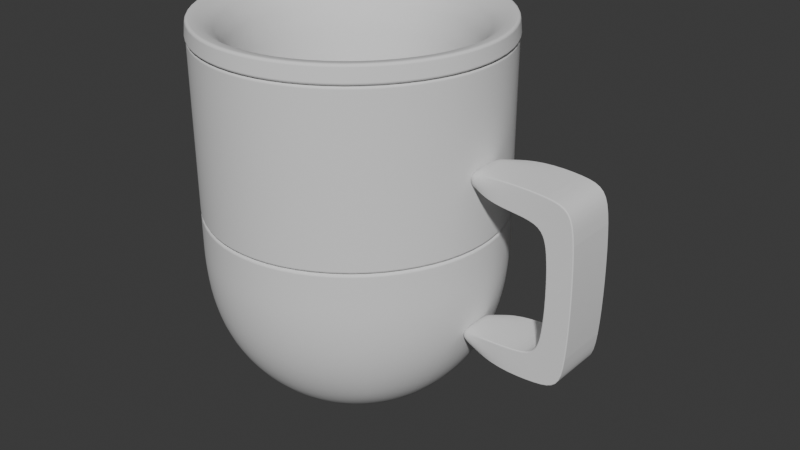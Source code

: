 # Source: session270325.blend  (saved by Blender 4.3.34; exported with 4.5.12 LTS)
import bpy
from mathutils import Matrix  # noqa: F401  (used for matrix-valued properties, if any)

bpy.ops.wm.read_factory_settings(use_empty=True)
scene = bpy.context.scene
scene.name = 'Scene'

# ---- collections
col_collection = bpy.data.collections.new('Collection'); scene.collection.children.link(col_collection)

# ---- world
world_world = bpy.data.worlds.new('World'); scene.world = world_world
world_world.use_nodes = True; world_world.node_tree.nodes.clear()
_N = world_world.node_tree.nodes; _L = world_world.node_tree.links
n0 = _N.new('ShaderNodeOutputWorld'); n0.name = 'World Output'; n0.location = (300, 300)
n1 = _N.new('ShaderNodeBackground'); n1.name = 'Background'; n1.location = (10, 300)
n1.inputs[0].default_value = (0.05088, 0.05088, 0.05088, 1.0)
_L.new(n1.outputs[0], n0.inputs[0])
n0.is_active_output = True
world_world.color = (0.05088, 0.05088, 0.05088)
world_world.sun_shadow_jitter_overblur = 0.0

# ---- meshes
me_roundcube = bpy.data.meshes.new('Roundcube')
me_roundcube.from_pydata([(0.5774, 0.5774, -0.5774), (0.2887, 0.677, -0.677), (0.0, 0.7071, -0.7071), (-0.2887, 0.677, -0.677), (0.677, 0.677, -0.2887), (0.3385, 0.878, -0.3385), (0.0, 0.9354, -0.3536), (-0.3385, 0.878, -0.3385), (0.7071, 0.7071, 0.0), (0.3536, 0.9354, 0.0), (0.0, 1.0, 0.0), (-0.3536, 0.9354, 0.0), (-0.5774, 0.5774, -0.5774), (-0.677, 0.2887, -0.677), (-0.7071, 0.0, -0.7071), (-0.677, -0.2887, -0.677), (-0.677, 0.677, -0.2887), (-0.878, 0.3385, -0.3385), (-0.9354, 0.0, -0.3536), (-0.878, -0.3385, -0.3385), (-0.7071, 0.7071, 0.0), (-0.9354, 0.3536, 0.0), (-1.0, 0.0, 0.0), (-0.9354, -0.3536, 0.0), (-0.5774, -0.5774, -0.5774), (-0.2887, -0.677, -0.677), (0.0, -0.7071, -0.7071), (0.2887, -0.677, -0.677), (-0.677, -0.677, -0.2887), (-0.3385, -0.878, -0.3385), (0.0, -0.9354, -0.3536), (0.3385, -0.878, -0.3385), (-0.7071, -0.7071, 0.0), (-0.3536, -0.9354, 0.0), (0.0, -1.0, 0.0), (0.3536, -0.9354, 0.0), (0.5774, -0.5774, -0.5774), (0.677, -0.2887, -0.677), (0.7071, 0.0, -0.7071), (0.677, 0.2887, -0.677), (0.677, -0.677, -0.2887), (0.878, -0.3385, -0.3385), (0.9354, 0.0, -0.3536), (0.878, 0.3385, -0.3385), (0.7071, -0.7071, 0.0), (0.9354, -0.3536, 0.0), (1.0, 0.0, 0.0), (0.9354, 0.3536, 0.0), (0.3385, -0.3385, -0.878), (0.0, -0.3536, -0.9354), (-0.3385, -0.3385, -0.878), (0.3536, 0.0, -0.9354), (0.0, 0.0, -1.0), (-0.3536, 0.0, -0.9354), (0.3385, 0.3385, -0.878), (0.0, 0.3536, -0.9354), (-0.3385, 0.3385, -0.878), (-1.0, 0.0, 0.3983), (1.0, 0.0, 0.3983), (-0.9354, -0.3536, 0.3983), (0.0, -1.0, 0.3983), (0.0, 1.0, 0.3983), (0.9354, 0.3536, 0.3983), (-0.3536, -0.9354, 0.3983), (0.3536, 0.9354, 0.3983), (-0.9354, 0.3536, 0.3983), (-0.7071, -0.7071, 0.3983), (0.7071, 0.7071, 0.3983), (0.3536, -0.9354, 0.3983), (0.9354, -0.3536, 0.3983), (-0.3536, 0.9354, 0.3983), (0.7071, -0.7071, 0.3983), (-0.7071, 0.7071, 0.3983), (0.9354, 0.3536, 1.5), (1.0, 0.0, 1.5), (0.9354, -0.3536, 1.5), (0.7071, -0.7071, 1.5), (0.3536, -0.9354, 1.5), (0.0, -1.0, 1.5), (-0.3536, -0.9354, 1.5), (-0.7071, -0.7071, 1.5), (-0.9354, -0.3536, 1.5), (-1.0, 0.0, 1.5), (-0.9354, 0.3536, 1.5), (-0.7071, 0.7071, 1.5), (-0.3536, 0.9354, 1.5), (0.0, 1.0, 1.5), (0.3536, 0.9354, 1.5), (0.7071, 0.7071, 1.5), (-1.0, 0.0, 0.3983), (1.0, 0.0, 0.3983), (-0.9354, -0.3536, 0.3983), (0.0, -1.0, 0.3983), (0.0, 1.0, 0.3983), (0.9354, 0.3536, 0.3983), (-0.3536, -0.9354, 0.3983), (0.3536, 0.9354, 0.3983), (-0.9354, 0.3536, 0.3983), (-0.7071, -0.7071, 0.3983), (0.7071, 0.7071, 0.3983), (0.3536, -0.9354, 0.3983), (0.9354, -0.3536, 0.3983), (-0.3536, 0.9354, 0.3983), (0.7071, -0.7071, 0.3983), (-0.7071, 0.7071, 0.3983), (-0.9354, -0.3536, 0.1991), (0.7071, 0.7071, 0.1991), (0.3536, -0.9354, 0.1991), (0.9354, -0.3536, 0.1991), (-0.3536, 0.9354, 0.1991), (-1.0, 0.0, 0.1991), (1.0, 0.0, 0.1991), (0.0, -1.0, 0.1991), (0.0, 1.0, 0.1991), (0.9354, 0.3536, 0.1991), (-0.3536, -0.9354, 0.1991), (0.3536, 0.9354, 0.1991), (-0.9354, 0.3536, 0.1991), (-0.7071, -0.7071, 0.1991), (0.7071, -0.7071, 0.1991), (-0.7071, 0.7071, 0.1991)], [], [(0, 1, 5, 4), (1, 2, 6, 5), (2, 3, 7, 6), (3, 12, 16, 7), (4, 5, 9, 8), (5, 6, 10, 9), (6, 7, 11, 10), (7, 16, 20, 11), (12, 13, 17, 16), (13, 14, 18, 17), (14, 15, 19, 18), (15, 24, 28, 19), (16, 17, 21, 20), (17, 18, 22, 21), (18, 19, 23, 22), (19, 28, 32, 23), (24, 25, 29, 28), (25, 26, 30, 29), (26, 27, 31, 30), (27, 36, 40, 31), (28, 29, 33, 32), (29, 30, 34, 33), (30, 31, 35, 34), (31, 40, 44, 35), (36, 37, 41, 40), (37, 38, 42, 41), (38, 39, 43, 42), (39, 0, 4, 43), (40, 41, 45, 44), (41, 42, 46, 45), (42, 43, 47, 46), (43, 4, 8, 47), (36, 27, 48, 37), (27, 26, 49, 48), (26, 25, 50, 49), (25, 24, 15, 50), (37, 48, 51, 38), (48, 49, 52, 51), (49, 50, 53, 52), (50, 15, 14, 53), (38, 51, 54, 39), (51, 52, 55, 54), (52, 53, 56, 55), (53, 14, 13, 56), (39, 54, 1, 0), (54, 55, 2, 1), (55, 56, 3, 2), (56, 13, 12, 3), (109, 120, 72, 70), (107, 119, 71, 68), (105, 118, 66, 59), (108, 111, 58, 69), (106, 116, 64, 67), (118, 115, 63, 66), (120, 117, 65, 72), (111, 114, 62, 58), (116, 113, 61, 64), (115, 112, 60, 63), (114, 106, 67, 62), (117, 110, 57, 65), (112, 107, 68, 60), (113, 109, 70, 61), (110, 105, 59, 57), (119, 108, 69, 71), (103, 101, 75, 76), (89, 91, 81, 82), (93, 102, 85, 86), (92, 100, 77, 78), (97, 89, 82, 83), (94, 99, 88, 73), (95, 92, 78, 79), (96, 93, 86, 87), (90, 94, 73, 74), (104, 97, 83, 84), (98, 95, 79, 80), (99, 96, 87, 88), (101, 90, 74, 75), (91, 98, 80, 81), (100, 103, 76, 77), (102, 104, 84, 85), (44, 45, 108, 119), (22, 23, 105, 110), (10, 11, 109, 113), (34, 35, 107, 112), (21, 22, 110, 117), (47, 8, 106, 114), (33, 34, 112, 115), (9, 10, 113, 116), (46, 47, 114, 111), (20, 21, 117, 120), (32, 33, 115, 118), (8, 9, 116, 106), (45, 46, 111, 108), (23, 32, 118, 105), (35, 44, 119, 107), (11, 20, 120, 109)])
me_roundcube.polygons.foreach_set('use_smooth', [True] * 96)
me_roundcube.update()
me_roundcube_001 = bpy.data.meshes.new('Roundcube.001')
me_roundcube_001.from_pydata([(0.4834, 0.4834, -0.4505), (0.2417, 0.5668, -0.534), (3.056e-09, 0.592, -0.5592), (-0.2417, 0.5668, -0.534), (0.5668, 0.5668, -0.2088), (0.2834, 0.7351, -0.2505), (3.056e-09, 0.7832, -0.2631), (-0.2834, 0.7351, -0.2505), (0.592, 0.592, 0.03287), (0.296, 0.7832, 0.03287), (3.056e-09, 0.8373, 0.03287), (-0.296, 0.7832, 0.03287), (-0.4834, 0.4834, -0.4505), (-0.5668, 0.2417, -0.534), (-0.592, 0.0, -0.5592), (-0.5668, -0.2417, -0.534), (-0.5668, 0.5668, -0.2088), (-0.7351, 0.2834, -0.2505), (-0.7832, 0.0, -0.2631), (-0.7351, -0.2834, -0.2505), (-0.592, 0.592, 0.03287), (-0.7832, 0.296, 0.03287), (-0.8373, 0.0, 0.03287), (-0.7832, -0.296, 0.03287), (-0.4834, -0.4834, -0.4505), (-0.2417, -0.5668, -0.534), (3.056e-09, -0.592, -0.5592), (0.2417, -0.5668, -0.534), (-0.5668, -0.5668, -0.2088), (-0.2834, -0.7351, -0.2505), (3.056e-09, -0.7832, -0.2631), (0.2834, -0.7351, -0.2505), (-0.592, -0.592, 0.03287), (-0.296, -0.7832, 0.03287), (3.056e-09, -0.8373, 0.03287), (0.296, -0.7832, 0.03287), (0.4834, -0.4834, -0.4505), (0.5668, -0.2417, -0.534), (0.592, 0.0, -0.5592), (0.5668, 0.2417, -0.534), (0.5668, -0.5668, -0.2088), (0.7351, -0.2834, -0.2505), (0.7832, 0.0, -0.2631), (0.7351, 0.2834, -0.2505), (0.592, -0.592, 0.03287), (0.7832, -0.296, 0.03287), (0.8373, 0.0, 0.03287), (0.7832, 0.296, 0.03287), (0.2834, -0.2834, -0.7022), (3.056e-09, -0.296, -0.7503), (-0.2834, -0.2834, -0.7022), (0.296, 0.0, -0.7503), (3.056e-09, 0.0, -0.8044), (-0.296, 0.0, -0.7503), (0.2834, 0.2834, -0.7022), (3.056e-09, 0.296, -0.7503), (-0.2834, 0.2834, -0.7022), (0.7832, 0.296, 1.5), (0.8373, 0.0, 1.5), (0.7832, -0.296, 1.5), (0.592, -0.592, 1.5), (0.296, -0.7832, 1.5), (3.056e-09, -0.8373, 1.5), (-0.296, -0.7832, 1.5), (-0.592, -0.592, 1.5), (-0.7832, -0.296, 1.5), (-0.8373, 0.0, 1.5), (-0.7832, 0.296, 1.5), (-0.592, 0.592, 1.5), (-0.296, 0.7832, 1.5), (3.056e-09, 0.8373, 1.5), (0.296, 0.7832, 1.5), (0.592, 0.592, 1.5), (0.9442, 0.3569, 1.5), (1.009, 7.657e-10, 1.5), (0.9442, -0.3569, 1.5), (0.7137, -0.7137, 1.5), (0.3569, -0.9442, 1.5), (4.45e-09, -1.009, 1.5), (-0.3569, -0.9442, 1.5), (-0.7137, -0.7137, 1.5), (-0.9442, -0.3569, 1.5), (-1.009, 7.657e-10, 1.5), (-0.9442, 0.3569, 1.5), (-0.7137, 0.7137, 1.5), (-0.3569, 0.9442, 1.5), (4.45e-09, 1.009, 1.5), (0.3569, 0.9442, 1.5), (0.7137, 0.7137, 1.5)], [], [(0, 1, 5, 4), (1, 2, 6, 5), (2, 3, 7, 6), (3, 12, 16, 7), (4, 5, 9, 8), (5, 6, 10, 9), (6, 7, 11, 10), (7, 16, 20, 11), (12, 13, 17, 16), (13, 14, 18, 17), (14, 15, 19, 18), (15, 24, 28, 19), (16, 17, 21, 20), (17, 18, 22, 21), (18, 19, 23, 22), (19, 28, 32, 23), (24, 25, 29, 28), (25, 26, 30, 29), (26, 27, 31, 30), (27, 36, 40, 31), (28, 29, 33, 32), (29, 30, 34, 33), (30, 31, 35, 34), (31, 40, 44, 35), (36, 37, 41, 40), (37, 38, 42, 41), (38, 39, 43, 42), (39, 0, 4, 43), (40, 41, 45, 44), (41, 42, 46, 45), (42, 43, 47, 46), (43, 4, 8, 47), (36, 27, 48, 37), (27, 26, 49, 48), (26, 25, 50, 49), (25, 24, 15, 50), (37, 48, 51, 38), (48, 49, 52, 51), (49, 50, 53, 52), (50, 15, 14, 53), (38, 51, 54, 39), (51, 52, 55, 54), (52, 53, 56, 55), (53, 14, 13, 56), (39, 54, 1, 0), (54, 55, 2, 1), (55, 56, 3, 2), (56, 13, 12, 3), (44, 45, 59, 60), (22, 23, 65, 66), (10, 11, 69, 70), (34, 35, 61, 62), (21, 22, 66, 67), (47, 8, 72, 57), (33, 34, 62, 63), (9, 10, 70, 71), (46, 47, 57, 58), (20, 21, 67, 68), (32, 33, 63, 64), (8, 9, 71, 72), (45, 46, 58, 59), (23, 32, 64, 65), (35, 44, 60, 61), (11, 20, 68, 69), (71, 70, 86, 87), (68, 67, 83, 84), (65, 64, 80, 81), (61, 60, 76, 77), (70, 69, 85, 86), (67, 66, 82, 83), (69, 68, 84, 85), (62, 61, 77, 78), (58, 57, 73, 74), (64, 63, 79, 80), (66, 65, 81, 82), (60, 59, 75, 76), (57, 72, 88, 73), (72, 71, 87, 88), (59, 58, 74, 75), (63, 62, 78, 79)])
me_roundcube_001.polygons.foreach_set('use_smooth', [True] * 80)
me_roundcube_001.update()
me_cube_001 = bpy.data.meshes.new('Cube.001')
me_cube_001.from_pydata([(1.044, -0.1762, -0.089), (1.044, -0.1762, 0.7845), (1.044, 0.1846, -0.089), (1.044, 0.1846, 0.7845), (1.044, -0.1762, -0.2536), (1.044, -0.1762, 0.9491), (1.044, 0.1846, 0.9491), (1.044, 0.1846, -0.2536), (1.698, -0.1762, 0.00793), (1.601, -0.1762, -0.089), (1.601, -0.1762, 0.7845), (1.698, -0.1762, 0.6876), (1.601, 0.1846, -0.089), (1.698, 0.1846, 0.00793), (1.698, 0.1846, 0.6876), (1.601, 0.1846, 0.7845), (1.766, 0.1846, -0.2536), (1.863, 0.1846, -0.1567), (1.863, 0.1846, 0.8522), (1.766, 0.1846, 0.9491), (1.766, -0.1762, 0.9491), (1.863, -0.1762, 0.8522), (1.863, -0.1762, -0.1567), (1.766, -0.1762, -0.2536), (1.044, 0.004168, -0.2536), (1.044, 0.004168, 0.9491), (1.044, 0.004168, 0.7845), (1.044, 0.004168, -0.089), (1.766, 0.004168, -0.2536), (1.863, 0.004168, -0.1567), (1.766, 0.004168, 0.9491), (1.863, 0.004168, 0.8522), (1.698, 0.004168, 0.6876), (1.601, 0.004168, 0.7845), (1.601, 0.004168, -0.089), (1.698, 0.004168, 0.00793)], [], [(9, 0, 4, 23), (30, 25, 5, 20), (2, 12, 16, 7), (29, 31, 21, 22), (13, 14, 18, 17), (24, 28, 23, 4), (15, 3, 6, 19), (34, 27, 0, 9), (1, 10, 20, 5), (26, 33, 10, 1), (32, 35, 8, 11), (28, 16, 17, 29), (30, 20, 21, 31), (13, 17, 16, 12), (18, 14, 15, 19), (20, 10, 11, 21), (9, 23, 22, 8), (32, 11, 10, 33), (34, 9, 8, 35), (11, 8, 22, 21), (24, 27, 2, 7), (25, 26, 1, 5), (6, 3, 26, 25), (4, 0, 27, 24), (12, 34, 35, 13), (14, 32, 33, 15), (19, 30, 31, 18), (23, 28, 29, 22), (14, 13, 35, 32), (3, 15, 33, 26), (12, 2, 27, 34), (7, 16, 28, 24), (17, 18, 31, 29), (19, 6, 25, 30)])
me_cube_001.polygons.foreach_set('use_smooth', [True] * 34)
_k = set([(0, 9), (1, 10), (2, 12), (3, 15), (4, 23), (5, 20), (6, 19), (7, 16), (8, 9), (8, 11), (8, 35), (9, 34), (10, 11), (10, 33), (11, 32), (12, 13), (12, 34), (13, 14), (13, 35), (14, 15), (14, 32), (15, 33), (16, 17), (16, 28), (17, 18), (17, 29), (18, 19), (18, 31), (19, 30), (20, 21), (20, 30), (21, 22), (21, 31), (22, 23), (22, 29), (23, 28)])
me_cube_001.attributes.new('sharp_edge', 'BOOLEAN', 'EDGE').data.foreach_set('value', [ (min(e.vertices), max(e.vertices)) in _k for e in me_cube_001.edges])
_k = {(22, 23): 1.0, (16, 17): 1.0, (18, 19): 1.0, (20, 21): 1.0, (12, 13): 1.0, (14, 15): 1.0, (10, 11): 1.0, (8, 9): 1.0, (8, 11): 1.0, (21, 22): 1.0, (2, 12): 1.0, (0, 9): 1.0, (13, 14): 1.0, (4, 23): 1.0, (1, 10): 1.0, (5, 20): 1.0, (3, 15): 1.0, (7, 16): 1.0, (17, 18): 1.0, (6, 19): 1.0}
me_cube_001.attributes.new('crease_edge', 'FLOAT', 'EDGE').data.foreach_set('value', [_k.get((min(e.vertices), max(e.vertices)), 0.0) for e in me_cube_001.edges])
_uv = me_cube_001.uv_layers.new(name='UVMap')
_uv.uv.foreach_set('vector', [0.4092, 0.8111, 0.4092, 0.9658, 0.375, 1.0, 0.375, 0.7796, 0.6546, 0.625, 0.875, 0.625, 0.875, 0.75, 0.6546, 0.75, 0.4092, 0.2842, 0.4092, 0.4389, 0.375, 0.4704, 0.375, 0.25, 0.3951, 0.625, 0.6049, 0.625, 0.6049, 0.75, 0.3951, 0.75, 0.4294, 0.4658, 0.5706, 0.4658, 0.6049, 0.5, 0.3951, 0.5, 0.125, 0.625, 0.3454, 0.625, 0.3454, 0.75, 0.125, 0.75, 0.5908, 0.4389, 0.5908, 0.2842, 0.625, 0.25, 0.625, 0.4704, 0.4092, 0.625, 0.4092, 0.625, 0.4092, 0.9658, 0.4092, 0.8111, 0.5908, 0.9658, 0.5908, 0.8111, 0.625, 0.7796, 0.625, 1.0, 0.5908, 0.625, 0.5908, 0.625, 0.5908, 0.8111, 0.5908, 0.9658, 0.5706, 0.625, 0.4294, 0.625, 0.4294, 0.7842, 0.5706, 0.7842, 0.3454, 0.625, 0.3454, 0.5, 0.3951, 0.5, 0.3951, 0.625, 0.6546, 0.625, 0.6546, 0.75, 0.6049, 0.75, 0.6049, 0.625, 0.4294, 0.4658, 0.3951, 0.5, 0.375, 0.4704, 0.4092, 0.4389, 0.6049, 0.5, 0.5706, 0.4658, 0.5908, 0.4389, 0.625, 0.4704, 0.625, 0.7796, 0.5908, 0.8111, 0.5706, 0.7842, 0.6049, 0.75, 0.4092, 0.8111, 0.375, 0.7796, 0.3951, 0.75, 0.4294, 0.7842, 0.5706, 0.625, 0.5706, 0.7842, 0.5908, 0.8111, 0.5908, 0.625, 0.4092, 0.625, 0.4092, 0.8111, 0.4294, 0.7842, 0.4294, 0.625, 0.5706, 0.7842, 0.4294, 0.7842, 0.3951, 0.75, 0.6049, 0.75, 0.375, 0.625, 0.4092, 0.625, 0.4092, 0.2842, 0.375, 0.25, 0.625, 0.625, 0.5908, 0.625, 0.5908, 0.9658, 0.625, 1.0, 0.625, 0.25, 0.5908, 0.2842, 0.5908, 0.625, 0.625, 0.625, 0.375, 1.0, 0.4092, 0.9658, 0.4092, 0.625, 0.375, 0.625, 0.4092, 0.4389, 0.4092, 0.625, 0.4294, 0.625, 0.4294, 0.4658, 0.5706, 0.4658, 0.5706, 0.625, 0.5908, 0.625, 0.5908, 0.4389, 0.6546, 0.5, 0.6546, 0.625, 0.6049, 0.625, 0.6049, 0.5, 0.3454, 0.75, 0.3454, 0.625, 0.3951, 0.625, 0.3951, 0.75, 0.5706, 0.4658, 0.4294, 0.4658, 0.4294, 0.625, 0.5706, 0.625, 0.5908, 0.2842, 0.5908, 0.4389, 0.5908, 0.625, 0.5908, 0.625, 0.4092, 0.4389, 0.4092, 0.2842, 0.4092, 0.625, 0.4092, 0.625, 0.125, 0.5, 0.3454, 0.5, 0.3454, 0.625, 0.125, 0.625, 0.3951, 0.5, 0.6049, 0.5, 0.6049, 0.625, 0.3951, 0.625, 0.6546, 0.5, 0.875, 0.5, 0.875, 0.625, 0.6546, 0.625])
me_cube_001.update()

# ---- objects
ob_roundcube = bpy.data.objects.new('Roundcube', me_roundcube)
ob_roundcube_001 = bpy.data.objects.new('Roundcube.001', me_roundcube_001)
ob_cube = bpy.data.objects.new('Cube', me_cube_001)

# ---- transforms, parenting, visibility, modifiers, constraints
ob_roundcube.location = (0.0, 0.0, 0.0)
_m = ob_roundcube.modifiers.new('Subdivision', 'SUBSURF')
_m.levels = 2
_m = ob_roundcube.modifiers.new('Solidify', 'SOLIDIFY')
_m.thickness = 0.15
_m = ob_roundcube.modifiers.new('Bevel', 'BEVEL')
_m.width = 0.02
_m.width_pct = 0.02
_m.segments = 2
_m.harden_normals = True
ob_roundcube_001.location = (0.0, 0.0, 0.0)
_m = ob_roundcube_001.modifiers.new('Subdivision', 'SUBSURF')
_m.levels = 2
_m = ob_roundcube_001.modifiers.new('Solidify', 'SOLIDIFY')
_m.thickness = 0.12
_m = ob_roundcube_001.modifiers.new('Bevel', 'BEVEL')
_m.width = 0.02
_m.width_pct = 0.02
_m.segments = 2
_m.harden_normals = True
ob_cube.location = (-0.1731, 0.0, 0.0)
_vg = ob_cube.vertex_groups.new(name='Group')
_vg.add([0, 1, 2, 3, 4, 5, 6, 7, 24, 25, 26, 27], 1.0, 'REPLACE')
_m = ob_cube.modifiers.new('Subdivision', 'SUBSURF')
_m.levels = 0
_m.render_levels = 3
_m = ob_cube.modifiers.new('Bevel', 'BEVEL')
_m.width = 0.02
_m.width_pct = 0.02
_m.segments = 2
_m.harden_normals = True
_m = ob_cube.modifiers.new('Shrinkwrap', 'SHRINKWRAP')
_m.wrap_method = 'PROJECT'
_m.target = ob_roundcube
_m.vertex_group = 'Group'
_m.use_project_x = True

# ---- collection membership
col_collection.objects.link(ob_roundcube)
col_collection.objects.link(ob_roundcube_001)
col_collection.objects.link(ob_cube)

# ---- scene / render settings (as saved in the file)
scene.frame_start = 1; scene.frame_end = 250; scene.frame_set(0)
scene.render.engine = 'BLENDER_EEVEE_NEXT'
bpy.context.view_layer.update()

# ---- added for rendering (the .blend has no active camera and no usable light): camera, sun
cam_auto = bpy.data.cameras.new('AutoCamera')
cam_auto.lens = 50.0
cam_auto.sensor_width = 36.0
cam_auto.clip_end = 1000.0
ob_auto_camera = bpy.data.objects.new('AutoCamera', cam_auto)
scene.collection.objects.link(ob_auto_camera)
ob_auto_camera.location = (4.24148, -4.66748, 3.44111)
ob_auto_camera.rotation_euler = (1.09748, -7.21219e-08, 0.694738)
scene.camera = ob_auto_camera
light_auto_sun = bpy.data.lights.new('AutoSun', 'SUN')
light_auto_sun.energy = 3.0
light_auto_sun.angle = 0.0523599
ob_auto_sun = bpy.data.objects.new('AutoSun', light_auto_sun)
scene.collection.objects.link(ob_auto_sun)
ob_auto_sun.rotation_euler = (0.872665, 0.174533, 0.523599)
bpy.context.view_layer.update()
